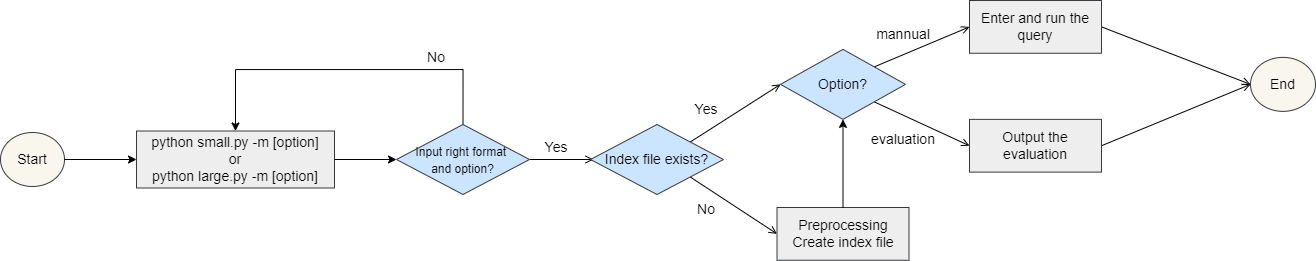

The diagram above was exported from draw.io. Its source (the exported page's mxGraphModel, read from the mxfile embedded in the PNG):
<mxGraphModel dx="1904" dy="727" grid="0" gridSize="10" guides="1" tooltips="1" connect="1" arrows="1" fold="1" page="0" pageScale="1" pageWidth="827" pageHeight="1169" math="0" shadow="0">
  <root>
    <mxCell id="0" />
    <mxCell id="1" parent="0" />
    <mxCell id="Xb2MecNEnUYrMwbY0BoK-1" value="&lt;font style=&quot;font-size: 14px;&quot;&gt;Start&lt;/font&gt;" style="ellipse;whiteSpace=wrap;html=1;hachureGap=4;fillColor=#f9f7ed;strokeColor=#36393d;" parent="1" vertex="1">
      <mxGeometry x="-275" y="167" width="64" height="54" as="geometry" />
    </mxCell>
    <mxCell id="Xb2MecNEnUYrMwbY0BoK-2" value="&lt;font style=&quot;font-size: 14px;&quot;&gt;End&lt;/font&gt;" style="ellipse;whiteSpace=wrap;html=1;hachureGap=4;fillColor=#f9f7ed;strokeColor=#36393d;" parent="1" vertex="1">
      <mxGeometry x="975" y="91.87" width="65" height="54" as="geometry" />
    </mxCell>
    <mxCell id="Xb2MecNEnUYrMwbY0BoK-3" value="&lt;font style=&quot;font-size: 14px;&quot;&gt;python small.py -m [option]&lt;br&gt;or&lt;br&gt;python large.py -m [option]&lt;br&gt;&lt;/font&gt;" style="rounded=0;whiteSpace=wrap;html=1;hachureGap=4;fillColor=#eeeeee;strokeColor=#36393d;" parent="1" vertex="1">
      <mxGeometry x="-139" y="165.5" width="198" height="57" as="geometry" />
    </mxCell>
    <mxCell id="Xb2MecNEnUYrMwbY0BoK-45" style="edgeStyle=none;rounded=1;orthogonalLoop=1;jettySize=auto;html=1;exitX=1;exitY=0.5;exitDx=0;exitDy=0;entryX=0;entryY=0.5;entryDx=0;entryDy=0;fontSize=14;endArrow=open;sourcePerimeterSpacing=8;targetPerimeterSpacing=8;" parent="1" source="Xb2MecNEnUYrMwbY0BoK-9" edge="1">
      <mxGeometry relative="1" as="geometry">
        <mxPoint x="318" y="194" as="targetPoint" />
      </mxGeometry>
    </mxCell>
    <mxCell id="gjov_5bCZNFbkOIdP3Ff-6" style="edgeStyle=orthogonalEdgeStyle;rounded=0;orthogonalLoop=1;jettySize=auto;html=1;exitX=0.5;exitY=0;exitDx=0;exitDy=0;entryX=0.5;entryY=0;entryDx=0;entryDy=0;" edge="1" parent="1" source="Xb2MecNEnUYrMwbY0BoK-9" target="Xb2MecNEnUYrMwbY0BoK-3">
      <mxGeometry relative="1" as="geometry">
        <Array as="points">
          <mxPoint x="188" y="104" />
          <mxPoint x="-40" y="104" />
        </Array>
      </mxGeometry>
    </mxCell>
    <mxCell id="Xb2MecNEnUYrMwbY0BoK-9" value="&lt;font style=&quot;font-size: 12px;&quot;&gt;Input right format &lt;br&gt;and option?&lt;/font&gt;" style="rhombus;whiteSpace=wrap;html=1;hachureGap=4;fontSize=14;fillColor=#cce5ff;strokeColor=#36393d;" parent="1" vertex="1">
      <mxGeometry x="121" y="159" width="133" height="70" as="geometry" />
    </mxCell>
    <mxCell id="Xb2MecNEnUYrMwbY0BoK-20" value="No" style="text;html=1;strokeColor=none;fillColor=none;align=center;verticalAlign=middle;whiteSpace=wrap;rounded=0;hachureGap=4;fontSize=14;" parent="1" vertex="1">
      <mxGeometry x="131" y="77" width="60" height="30" as="geometry" />
    </mxCell>
    <mxCell id="Xb2MecNEnUYrMwbY0BoK-54" style="edgeStyle=none;rounded=1;orthogonalLoop=1;jettySize=auto;html=1;exitX=1;exitY=0;exitDx=0;exitDy=0;entryX=0;entryY=0.5;entryDx=0;entryDy=0;fontSize=14;endArrow=open;sourcePerimeterSpacing=8;targetPerimeterSpacing=8;" parent="1" source="Xb2MecNEnUYrMwbY0BoK-49" target="Xb2MecNEnUYrMwbY0BoK-61" edge="1">
      <mxGeometry relative="1" as="geometry">
        <mxPoint x="502" y="118.625" as="targetPoint" />
      </mxGeometry>
    </mxCell>
    <mxCell id="Xb2MecNEnUYrMwbY0BoK-62" style="edgeStyle=none;rounded=1;orthogonalLoop=1;jettySize=auto;html=1;exitX=1;exitY=1;exitDx=0;exitDy=0;fontSize=14;endArrow=open;sourcePerimeterSpacing=8;targetPerimeterSpacing=8;entryX=0;entryY=0.5;entryDx=0;entryDy=0;" parent="1" source="Xb2MecNEnUYrMwbY0BoK-49" target="gjov_5bCZNFbkOIdP3Ff-7" edge="1">
      <mxGeometry relative="1" as="geometry">
        <mxPoint x="500" y="267" as="targetPoint" />
      </mxGeometry>
    </mxCell>
    <mxCell id="Xb2MecNEnUYrMwbY0BoK-49" value="Index file exists?" style="rhombus;whiteSpace=wrap;html=1;hachureGap=4;fontSize=14;fillColor=#cce5ff;strokeColor=#36393d;" parent="1" vertex="1">
      <mxGeometry x="315" y="159" width="133" height="70" as="geometry" />
    </mxCell>
    <mxCell id="Xb2MecNEnUYrMwbY0BoK-50" value="Yes" style="text;html=1;strokeColor=none;fillColor=none;align=center;verticalAlign=middle;whiteSpace=wrap;rounded=0;hachureGap=4;fontSize=14;" parent="1" vertex="1">
      <mxGeometry x="251" y="167" width="60" height="30" as="geometry" />
    </mxCell>
    <mxCell id="Xb2MecNEnUYrMwbY0BoK-56" value="No" style="text;html=1;strokeColor=none;fillColor=none;align=center;verticalAlign=middle;whiteSpace=wrap;rounded=0;hachureGap=4;fontSize=14;" parent="1" vertex="1">
      <mxGeometry x="401" y="229" width="60" height="30" as="geometry" />
    </mxCell>
    <mxCell id="Xb2MecNEnUYrMwbY0BoK-60" value="Yes" style="text;html=1;strokeColor=none;fillColor=none;align=center;verticalAlign=middle;whiteSpace=wrap;rounded=0;hachureGap=4;fontSize=14;" parent="1" vertex="1">
      <mxGeometry x="401" y="129" width="60" height="30" as="geometry" />
    </mxCell>
    <mxCell id="Xb2MecNEnUYrMwbY0BoK-65" style="edgeStyle=none;rounded=1;orthogonalLoop=1;jettySize=auto;html=1;exitX=1;exitY=0;exitDx=0;exitDy=0;entryX=0;entryY=0.5;entryDx=0;entryDy=0;fontSize=14;endArrow=open;sourcePerimeterSpacing=8;targetPerimeterSpacing=8;" parent="1" source="Xb2MecNEnUYrMwbY0BoK-61" target="Xb2MecNEnUYrMwbY0BoK-64" edge="1">
      <mxGeometry relative="1" as="geometry" />
    </mxCell>
    <mxCell id="Xb2MecNEnUYrMwbY0BoK-66" style="edgeStyle=none;rounded=1;orthogonalLoop=1;jettySize=auto;html=1;exitX=1;exitY=1;exitDx=0;exitDy=0;entryX=0;entryY=0.5;entryDx=0;entryDy=0;fontSize=14;endArrow=open;sourcePerimeterSpacing=8;targetPerimeterSpacing=8;" parent="1" source="Xb2MecNEnUYrMwbY0BoK-61" target="Xb2MecNEnUYrMwbY0BoK-63" edge="1">
      <mxGeometry relative="1" as="geometry" />
    </mxCell>
    <mxCell id="Xb2MecNEnUYrMwbY0BoK-61" value="Option?" style="rhombus;whiteSpace=wrap;html=1;hachureGap=4;fontSize=14;fillColor=#cce5ff;strokeColor=#36393d;" parent="1" vertex="1">
      <mxGeometry x="505" y="83.87" width="125" height="70" as="geometry" />
    </mxCell>
    <mxCell id="Xb2MecNEnUYrMwbY0BoK-81" style="edgeStyle=none;rounded=1;orthogonalLoop=1;jettySize=auto;html=1;exitX=1;exitY=0.5;exitDx=0;exitDy=0;entryX=0;entryY=0.5;entryDx=0;entryDy=0;fontSize=14;endArrow=open;sourcePerimeterSpacing=8;targetPerimeterSpacing=8;" parent="1" source="Xb2MecNEnUYrMwbY0BoK-63" target="Xb2MecNEnUYrMwbY0BoK-2" edge="1">
      <mxGeometry relative="1" as="geometry" />
    </mxCell>
    <mxCell id="Xb2MecNEnUYrMwbY0BoK-63" value="&lt;font style=&quot;font-size: 14px;&quot;&gt;Output the evaluation&lt;/font&gt;" style="rounded=0;whiteSpace=wrap;html=1;hachureGap=4;fillColor=#eeeeee;strokeColor=#36393d;" parent="1" vertex="1">
      <mxGeometry x="694" y="153.87" width="132" height="52.75" as="geometry" />
    </mxCell>
    <mxCell id="Xb2MecNEnUYrMwbY0BoK-78" style="edgeStyle=none;rounded=1;orthogonalLoop=1;jettySize=auto;html=1;exitX=1;exitY=0.5;exitDx=0;exitDy=0;entryX=0;entryY=0.5;entryDx=0;entryDy=0;fontSize=14;endArrow=open;sourcePerimeterSpacing=8;targetPerimeterSpacing=8;" parent="1" source="Xb2MecNEnUYrMwbY0BoK-64" target="Xb2MecNEnUYrMwbY0BoK-2" edge="1">
      <mxGeometry relative="1" as="geometry" />
    </mxCell>
    <mxCell id="Xb2MecNEnUYrMwbY0BoK-64" value="&lt;span style=&quot;font-size: 14px;&quot;&gt;Enter and run the query&lt;br&gt;&lt;/span&gt;" style="rounded=0;whiteSpace=wrap;html=1;hachureGap=4;fillColor=#eeeeee;strokeColor=#36393d;" parent="1" vertex="1">
      <mxGeometry x="694" y="35" width="132" height="52.75" as="geometry" />
    </mxCell>
    <mxCell id="Xb2MecNEnUYrMwbY0BoK-67" value="mannual&lt;span style=&quot;color: rgba(0, 0, 0, 0); font-family: monospace; font-size: 0px; text-align: start;&quot;&gt;%3CmxGraphModel%3E%3Croot%3E%3CmxCell%20id%3D%220%22%2F%3E%3CmxCell%20id%3D%221%22%20parent%3D%220%22%2F%3E%3CmxCell%20id%3D%222%22%20value%3D%22No%22%20style%3D%22text%3Bhtml%3D1%3BstrokeColor%3Dnone%3BfillColor%3Dnone%3Balign%3Dcenter%3BverticalAlign%3Dmiddle%3BwhiteSpace%3Dwrap%3Brounded%3D0%3BhachureGap%3D4%3BfontSize%3D14%3B%22%20vertex%3D%221%22%20parent%3D%221%22%3E%3CmxGeometry%20x%3D%22407%22%20y%3D%22132%22%20width%3D%2260%22%20height%3D%2230%22%20as%3D%22geometry%22%2F%3E%3C%2FmxCell%3E%3C%2Froot%3E%3C%2FmxGraphModel%3E&lt;/span&gt;" style="text;html=1;strokeColor=none;fillColor=none;align=center;verticalAlign=middle;whiteSpace=wrap;rounded=0;hachureGap=4;fontSize=14;" parent="1" vertex="1">
      <mxGeometry x="598" y="53.870000000000005" width="60" height="30" as="geometry" />
    </mxCell>
    <mxCell id="gjov_5bCZNFbkOIdP3Ff-3" value="" style="endArrow=classic;html=1;rounded=0;exitX=1;exitY=0.5;exitDx=0;exitDy=0;entryX=0;entryY=0.5;entryDx=0;entryDy=0;" edge="1" parent="1" source="Xb2MecNEnUYrMwbY0BoK-3" target="Xb2MecNEnUYrMwbY0BoK-9">
      <mxGeometry width="50" height="50" relative="1" as="geometry">
        <mxPoint x="224" y="149" as="sourcePoint" />
        <mxPoint x="274" y="99" as="targetPoint" />
      </mxGeometry>
    </mxCell>
    <mxCell id="gjov_5bCZNFbkOIdP3Ff-4" value="" style="endArrow=classic;html=1;rounded=0;exitX=1;exitY=0.5;exitDx=0;exitDy=0;entryX=0;entryY=0.5;entryDx=0;entryDy=0;" edge="1" parent="1" source="Xb2MecNEnUYrMwbY0BoK-1" target="Xb2MecNEnUYrMwbY0BoK-3">
      <mxGeometry width="50" height="50" relative="1" as="geometry">
        <mxPoint x="-198" y="196" as="sourcePoint" />
        <mxPoint x="-156" y="207" as="targetPoint" />
      </mxGeometry>
    </mxCell>
    <mxCell id="gjov_5bCZNFbkOIdP3Ff-7" value="&lt;span style=&quot;font-size: 14px;&quot;&gt;Preprocessing&lt;br&gt;Create index file&lt;br&gt;&lt;/span&gt;" style="rounded=0;whiteSpace=wrap;html=1;hachureGap=4;fillColor=#eeeeee;strokeColor=#36393d;" vertex="1" parent="1">
      <mxGeometry x="501.5" y="242" width="132" height="52.75" as="geometry" />
    </mxCell>
    <mxCell id="gjov_5bCZNFbkOIdP3Ff-12" value="" style="endArrow=classic;html=1;rounded=0;fontSize=12;exitX=0.5;exitY=0;exitDx=0;exitDy=0;entryX=0.5;entryY=1;entryDx=0;entryDy=0;" edge="1" parent="1" source="gjov_5bCZNFbkOIdP3Ff-7" target="Xb2MecNEnUYrMwbY0BoK-61">
      <mxGeometry width="50" height="50" relative="1" as="geometry">
        <mxPoint x="393" y="259" as="sourcePoint" />
        <mxPoint x="443" y="209" as="targetPoint" />
      </mxGeometry>
    </mxCell>
    <mxCell id="gjov_5bCZNFbkOIdP3Ff-13" value="evaluation" style="text;html=1;strokeColor=none;fillColor=none;align=center;verticalAlign=middle;whiteSpace=wrap;rounded=0;hachureGap=4;fontSize=14;" vertex="1" parent="1">
      <mxGeometry x="598" y="159" width="60" height="30" as="geometry" />
    </mxCell>
  </root>
</mxGraphModel>